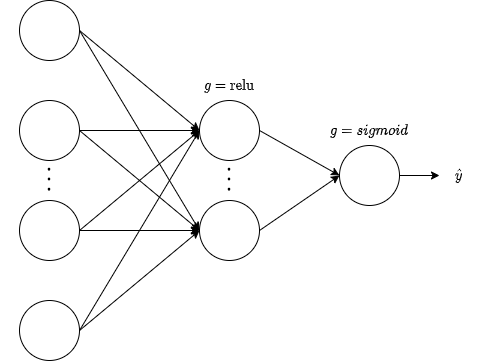

The diagram above was exported from draw.io. Its source (the exported page's mxGraphModel, read from the mxfile embedded in the PNG):
<mxGraphModel dx="1422" dy="774" grid="1" gridSize="10" guides="1" tooltips="1" connect="1" arrows="1" fold="1" page="1" pageScale="1" pageWidth="827" pageHeight="1169" math="1" shadow="0">
  <root>
    <mxCell id="0" />
    <mxCell id="1" parent="0" />
    <mxCell id="XkgyFB0m9Y0ioQSXlrKZ-32" style="edgeStyle=none;rounded=0;orthogonalLoop=1;jettySize=auto;html=1;exitX=1;exitY=0.5;exitDx=0;exitDy=0;entryX=0;entryY=0.5;entryDx=0;entryDy=0;" edge="1" parent="1" source="XkgyFB0m9Y0ioQSXlrKZ-1" target="XkgyFB0m9Y0ioQSXlrKZ-29">
      <mxGeometry relative="1" as="geometry" />
    </mxCell>
    <mxCell id="XkgyFB0m9Y0ioQSXlrKZ-33" style="edgeStyle=none;rounded=0;orthogonalLoop=1;jettySize=auto;html=1;exitX=1;exitY=0.5;exitDx=0;exitDy=0;entryX=0;entryY=0.5;entryDx=0;entryDy=0;" edge="1" parent="1" source="XkgyFB0m9Y0ioQSXlrKZ-1" target="XkgyFB0m9Y0ioQSXlrKZ-30">
      <mxGeometry relative="1" as="geometry" />
    </mxCell>
    <mxCell id="XkgyFB0m9Y0ioQSXlrKZ-1" value="" style="ellipse;whiteSpace=wrap;html=1;" vertex="1" parent="1">
      <mxGeometry x="190" y="300" width="60" height="60" as="geometry" />
    </mxCell>
    <mxCell id="XkgyFB0m9Y0ioQSXlrKZ-21" value="$$g = \mathrm{relu}$$" style="text;html=1;strokeColor=none;fillColor=none;align=center;verticalAlign=middle;whiteSpace=wrap;rounded=0;" vertex="1" parent="1">
      <mxGeometry x="380" y="375" width="40" height="20" as="geometry" />
    </mxCell>
    <mxCell id="XkgyFB0m9Y0ioQSXlrKZ-22" value="$$g = sigmoid$$" style="text;html=1;strokeColor=none;fillColor=none;align=center;verticalAlign=middle;whiteSpace=wrap;rounded=0;" vertex="1" parent="1">
      <mxGeometry x="520" y="420" width="40" height="20" as="geometry" />
    </mxCell>
    <mxCell id="XkgyFB0m9Y0ioQSXlrKZ-34" style="edgeStyle=none;rounded=0;orthogonalLoop=1;jettySize=auto;html=1;exitX=1;exitY=0.5;exitDx=0;exitDy=0;entryX=0;entryY=0.5;entryDx=0;entryDy=0;" edge="1" parent="1" source="XkgyFB0m9Y0ioQSXlrKZ-23" target="XkgyFB0m9Y0ioQSXlrKZ-29">
      <mxGeometry relative="1" as="geometry" />
    </mxCell>
    <mxCell id="XkgyFB0m9Y0ioQSXlrKZ-35" style="edgeStyle=none;rounded=0;orthogonalLoop=1;jettySize=auto;html=1;exitX=1;exitY=0.5;exitDx=0;exitDy=0;entryX=0;entryY=0.5;entryDx=0;entryDy=0;" edge="1" parent="1" source="XkgyFB0m9Y0ioQSXlrKZ-23" target="XkgyFB0m9Y0ioQSXlrKZ-30">
      <mxGeometry relative="1" as="geometry" />
    </mxCell>
    <mxCell id="XkgyFB0m9Y0ioQSXlrKZ-23" value="" style="ellipse;whiteSpace=wrap;html=1;" vertex="1" parent="1">
      <mxGeometry x="190" y="400" width="60" height="60" as="geometry" />
    </mxCell>
    <mxCell id="XkgyFB0m9Y0ioQSXlrKZ-36" style="edgeStyle=none;rounded=0;orthogonalLoop=1;jettySize=auto;html=1;exitX=1;exitY=0.5;exitDx=0;exitDy=0;entryX=0;entryY=0.5;entryDx=0;entryDy=0;" edge="1" parent="1" source="XkgyFB0m9Y0ioQSXlrKZ-24" target="XkgyFB0m9Y0ioQSXlrKZ-29">
      <mxGeometry relative="1" as="geometry" />
    </mxCell>
    <mxCell id="XkgyFB0m9Y0ioQSXlrKZ-37" style="edgeStyle=none;rounded=0;orthogonalLoop=1;jettySize=auto;html=1;exitX=1;exitY=0.5;exitDx=0;exitDy=0;entryX=0;entryY=0.5;entryDx=0;entryDy=0;" edge="1" parent="1" source="XkgyFB0m9Y0ioQSXlrKZ-24" target="XkgyFB0m9Y0ioQSXlrKZ-30">
      <mxGeometry relative="1" as="geometry" />
    </mxCell>
    <mxCell id="XkgyFB0m9Y0ioQSXlrKZ-24" value="" style="ellipse;whiteSpace=wrap;html=1;" vertex="1" parent="1">
      <mxGeometry x="190" y="500" width="60" height="60" as="geometry" />
    </mxCell>
    <mxCell id="XkgyFB0m9Y0ioQSXlrKZ-38" style="edgeStyle=none;rounded=0;orthogonalLoop=1;jettySize=auto;html=1;exitX=1;exitY=0.5;exitDx=0;exitDy=0;entryX=0;entryY=0.5;entryDx=0;entryDy=0;" edge="1" parent="1" source="XkgyFB0m9Y0ioQSXlrKZ-25" target="XkgyFB0m9Y0ioQSXlrKZ-30">
      <mxGeometry relative="1" as="geometry" />
    </mxCell>
    <mxCell id="XkgyFB0m9Y0ioQSXlrKZ-39" style="edgeStyle=none;rounded=0;orthogonalLoop=1;jettySize=auto;html=1;exitX=1;exitY=0.5;exitDx=0;exitDy=0;entryX=0;entryY=0.5;entryDx=0;entryDy=0;" edge="1" parent="1" source="XkgyFB0m9Y0ioQSXlrKZ-25" target="XkgyFB0m9Y0ioQSXlrKZ-29">
      <mxGeometry relative="1" as="geometry" />
    </mxCell>
    <mxCell id="XkgyFB0m9Y0ioQSXlrKZ-25" value="" style="ellipse;whiteSpace=wrap;html=1;" vertex="1" parent="1">
      <mxGeometry x="190" y="600" width="60" height="60" as="geometry" />
    </mxCell>
    <mxCell id="XkgyFB0m9Y0ioQSXlrKZ-26" value="&lt;font style=&quot;font-size: 20px&quot;&gt;$$\vdots$$&lt;/font&gt;" style="text;html=1;strokeColor=none;fillColor=none;align=center;verticalAlign=middle;whiteSpace=wrap;rounded=0;" vertex="1" parent="1">
      <mxGeometry x="200" y="465" width="40" height="20" as="geometry" />
    </mxCell>
    <mxCell id="XkgyFB0m9Y0ioQSXlrKZ-42" style="edgeStyle=none;rounded=0;orthogonalLoop=1;jettySize=auto;html=1;exitX=1;exitY=0.5;exitDx=0;exitDy=0;entryX=0;entryY=0.5;entryDx=0;entryDy=0;" edge="1" parent="1" source="XkgyFB0m9Y0ioQSXlrKZ-29" target="XkgyFB0m9Y0ioQSXlrKZ-41">
      <mxGeometry relative="1" as="geometry" />
    </mxCell>
    <mxCell id="XkgyFB0m9Y0ioQSXlrKZ-29" value="" style="ellipse;whiteSpace=wrap;html=1;" vertex="1" parent="1">
      <mxGeometry x="370" y="400" width="60" height="60" as="geometry" />
    </mxCell>
    <mxCell id="XkgyFB0m9Y0ioQSXlrKZ-43" style="edgeStyle=none;rounded=0;orthogonalLoop=1;jettySize=auto;html=1;exitX=1;exitY=0.5;exitDx=0;exitDy=0;entryX=0;entryY=0.5;entryDx=0;entryDy=0;" edge="1" parent="1" source="XkgyFB0m9Y0ioQSXlrKZ-30" target="XkgyFB0m9Y0ioQSXlrKZ-41">
      <mxGeometry relative="1" as="geometry" />
    </mxCell>
    <mxCell id="XkgyFB0m9Y0ioQSXlrKZ-30" value="" style="ellipse;whiteSpace=wrap;html=1;" vertex="1" parent="1">
      <mxGeometry x="370" y="500" width="60" height="60" as="geometry" />
    </mxCell>
    <mxCell id="XkgyFB0m9Y0ioQSXlrKZ-31" value="&lt;font style=&quot;font-size: 20px&quot;&gt;$$\vdots$$&lt;/font&gt;" style="text;html=1;strokeColor=none;fillColor=none;align=center;verticalAlign=middle;whiteSpace=wrap;rounded=0;" vertex="1" parent="1">
      <mxGeometry x="380" y="465" width="40" height="20" as="geometry" />
    </mxCell>
    <mxCell id="XkgyFB0m9Y0ioQSXlrKZ-45" style="edgeStyle=none;rounded=0;orthogonalLoop=1;jettySize=auto;html=1;exitX=1;exitY=0.5;exitDx=0;exitDy=0;entryX=0;entryY=0.5;entryDx=0;entryDy=0;" edge="1" parent="1" source="XkgyFB0m9Y0ioQSXlrKZ-41" target="XkgyFB0m9Y0ioQSXlrKZ-44">
      <mxGeometry relative="1" as="geometry" />
    </mxCell>
    <mxCell id="XkgyFB0m9Y0ioQSXlrKZ-41" value="" style="ellipse;whiteSpace=wrap;html=1;" vertex="1" parent="1">
      <mxGeometry x="510" y="445" width="60" height="60" as="geometry" />
    </mxCell>
    <mxCell id="XkgyFB0m9Y0ioQSXlrKZ-44" value="$$\hat{y}$$" style="text;html=1;strokeColor=none;fillColor=none;align=center;verticalAlign=middle;whiteSpace=wrap;rounded=0;" vertex="1" parent="1">
      <mxGeometry x="610" y="465" width="40" height="20" as="geometry" />
    </mxCell>
  </root>
</mxGraphModel>